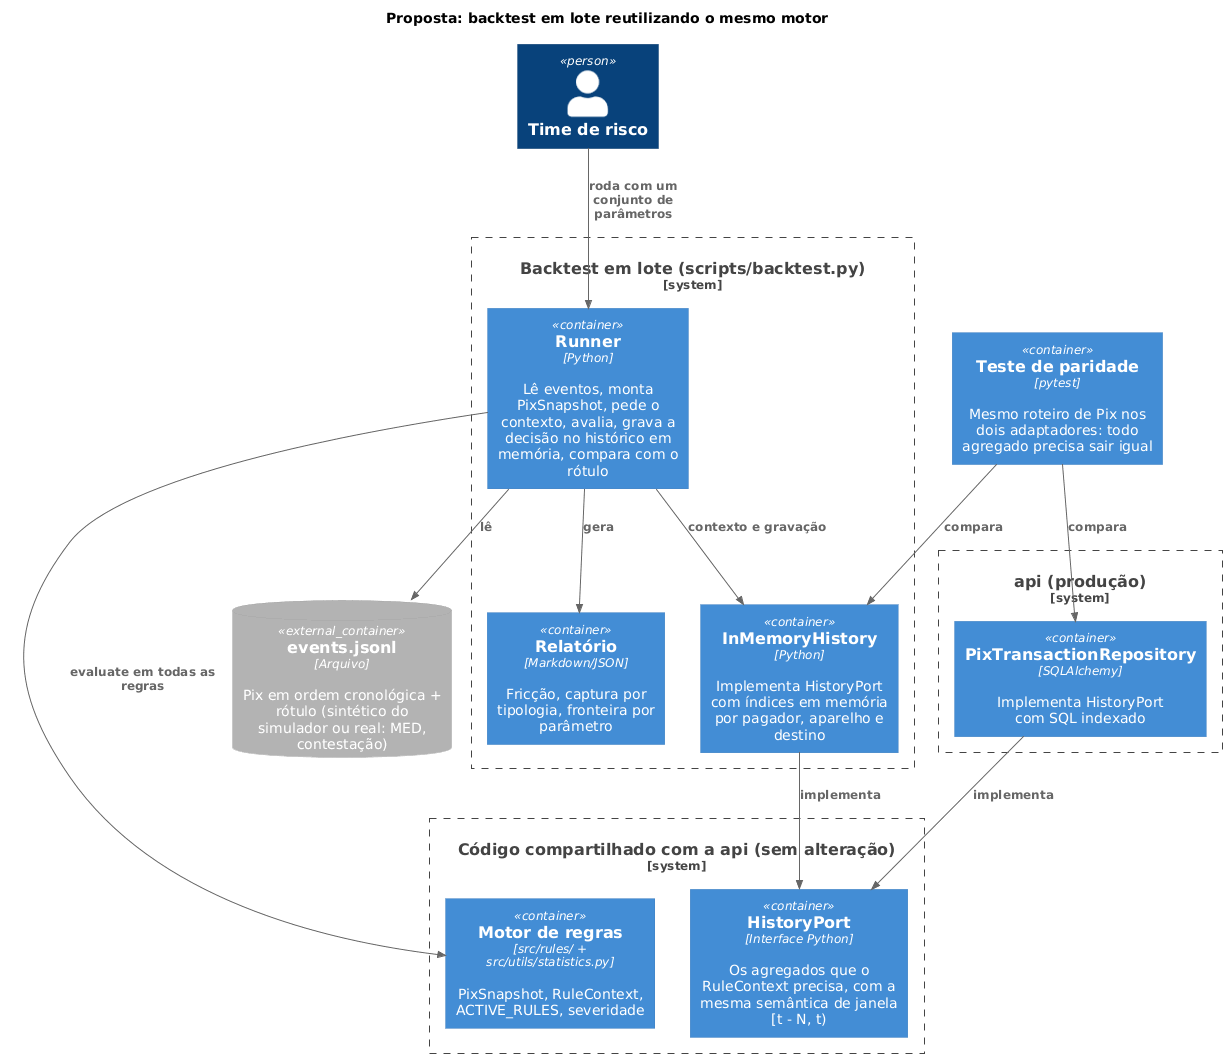

The diagram above was rendered by PlantUML. Its source (embedded in the PNG):
@startuml
!include https://raw.githubusercontent.com/plantuml-stdlib/C4-PlantUML/master/C4_Container.puml

title Proposta: backtest em lote reutilizando o mesmo motor

Person(risco, "Time de risco")
ContainerDb_Ext(arquivo, "events.jsonl", "Arquivo", "Pix em ordem cronológica + rótulo (sintético do simulador ou real: MED, contestação)")

System_Boundary(bt_boundary, "Backtest em lote (scripts/backtest.py)") {
    Container(runner, "Runner", "Python", "Lê eventos, monta PixSnapshot, pede o contexto, avalia, grava a decisão no histórico em memória, compara com o rótulo")
    Container(mem, "InMemoryHistory", "Python", "Implementa HistoryPort com índices em memória por pagador, aparelho e destino")
    Container(report, "Relatório", "Markdown/JSON", "Fricção, captura por tipologia, fronteira por parâmetro")
}

System_Boundary(shared_boundary, "Código compartilhado com a api (sem alteração)") {
    Container(core, "Motor de regras", "src/rules/ + src/utils/statistics.py", "PixSnapshot, RuleContext, ACTIVE_RULES, severidade")
    Container(port, "HistoryPort", "Interface Python", "Os agregados que o RuleContext precisa, com a mesma semântica de janela [t - N, t)")
}

System_Boundary(prod_boundary, "api (produção)") {
    Container(sqladapter, "PixTransactionRepository", "SQLAlchemy", "Implementa HistoryPort com SQL indexado")
}

Container(parity, "Teste de paridade", "pytest", "Mesmo roteiro de Pix nos dois adaptadores: todo agregado precisa sair igual")

Rel(risco, runner, "roda com um conjunto de parâmetros")
Rel(runner, arquivo, "lê")
Rel(runner, core, "evaluate em todas as regras")
Rel(runner, mem, "contexto e gravação")
Rel(mem, port, "implementa")
Rel(sqladapter, port, "implementa")
Rel(parity, mem, "compara")
Rel(parity, sqladapter, "compara")
Rel(runner, report, "gera")
@enduml